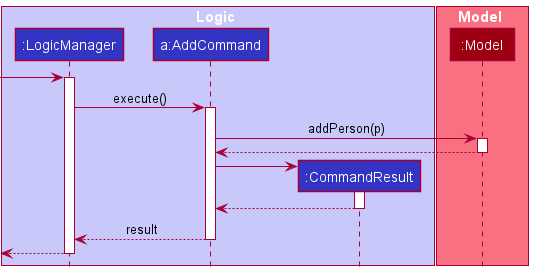

The diagram above was rendered by PlantUML. Its source (embedded in the PNG):
@startuml
!include style.puml

box Logic LOGIC_COLOR_T1
participant ":LogicManager" as LogicManager LOGIC_COLOR
participant "a:AddCommand" as AddCommand LOGIC_COLOR
participant ":CommandResult" as CommandResult LOGIC_COLOR
end box

box Model MODEL_COLOR_T1
participant ":Model" as Model MODEL_COLOR
end box

[-> LogicManager :
activate LogicManager


LogicManager -> AddCommand : execute()
activate AddCommand

AddCommand -> Model : addPerson(p)
activate Model

Model --> AddCommand
deactivate Model

create CommandResult
AddCommand -> CommandResult
activate CommandResult

CommandResult --> AddCommand
deactivate CommandResult

AddCommand --> LogicManager : result
deactivate AddCommand

[<--LogicManager
deactivate LogicManager
@enduml